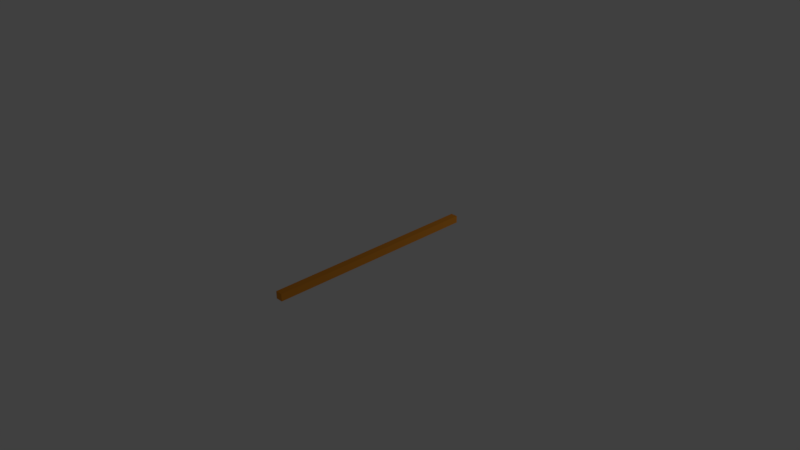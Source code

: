 # Source: woodUvScale.blend  (saved by Blender 2.77.0; exported with 4.5.12 LTS)
import bpy
from mathutils import Matrix  # noqa: F401  (used for matrix-valued properties, if any)

bpy.ops.wm.read_factory_settings(use_empty=True)
scene = bpy.context.scene
scene.name = 'Scene'

# ---- collections
col_collection_1 = bpy.data.collections.new('Collection 1'); scene.collection.children.link(col_collection_1)

# ---- materials (node trees are filled in below, after node groups)
mat_material = bpy.data.materials.new('Material')
mat_material.alpha_threshold = 0.0
mat_material.use_transparent_shadow = False
mat_material.diffuse_color = (0.8, 0.2945, 0.02977, 1.0)
mat_material.roughness = 0.5
mat_material.line_color = (0.0, 0.0, 0.0, 1.0)

# ---- material node trees

# ---- world
world_world = bpy.data.worlds.new('World'); scene.world = world_world
world_world.color = (0.05088, 0.05088, 0.05088)
world_world.use_sun_shadow = False
world_world.sun_shadow_jitter_overblur = 0.0
world_world.cycles.sampling_method = 'MANUAL'

# ---- cameras
cam_camera = bpy.data.cameras.new('Camera')
cam_camera.clip_end = 100.0
cam_camera.lens = 35.0
cam_camera.sensor_width = 32.0
cam_camera.sensor_height = 18.0
cam_camera.ortho_scale = 7.314
cam_camera.dof.focus_distance = 0.0
cam_camera.dof.aperture_fstop = 128.0

# ---- lights
light_lamp = bpy.data.lights.new('Lamp', 'POINT')
light_lamp.transmission_factor = 0.0
light_lamp.cutoff_distance = 30.0
light_lamp.energy = 100.0
light_lamp.shadow_buffer_clip_start = 1.001
light_lamp.shadow_soft_size = 0.1
light_lamp.shadow_maximum_resolution = 0.006
light_lamp.use_absolute_resolution = True

# ---- meshes
me_cube = bpy.data.meshes.new('Cube')
me_cube.from_pydata([(0.05, 0.05, -1.5), (0.05, -0.05, -1.5), (-0.05, -0.05, -1.5), (-0.05, 0.05, -1.5), (0.05, 0.05, 1.5), (0.05, -0.05, 1.5), (-0.05, -0.05, 1.5), (-0.05, 0.05, 1.5)], [], [(0, 1, 2, 3), (4, 7, 6, 5), (0, 4, 5, 1), (1, 5, 6, 2), (2, 6, 7, 3), (4, 0, 3, 7)])
_uv = me_cube.uv_layers.new(name='UVMap')
_uv.uv.foreach_set('vector', [1.987e-08, 0.6667, 0.3333, 0.6667, 0.3333, 1.0, 0.0, 1.0, 0.3333, 0.3333, 0.3333, 0.6667, 4.967e-08, 0.6667, 0.0, 0.3333, 0.6667, 0.3333, 0.3333, 0.3333, 0.3333, 0.0, 0.6667, 1.987e-08, 2.98e-08, 0.3333, 0.0, 1.291e-07, 0.3333, 0.0, 0.3333, 0.3333, 1.0, 0.3333, 0.6667, 0.3333, 0.6667, 8.941e-08, 1.0, 0.0, 0.3333, 0.3333, 0.6667, 0.3333, 0.6667, 0.6667, 0.3333, 0.6667])
me_cube.materials.append(mat_material)
me_cube.use_remesh_preserve_volume = False
me_cube.use_remesh_preserve_attributes = False
me_cube.use_mirror_vertex_groups = False
me_cube.update()

# ---- objects
ob_cube = bpy.data.objects.new('Cube', me_cube)
ob_lamp = bpy.data.objects.new('Lamp', light_lamp)
ob_camera = bpy.data.objects.new('Camera', cam_camera)

# ---- transforms, parenting, visibility, modifiers, constraints
ob_cube.location = (0.0, 0.0, 0.0)
ob_cube.rotation_euler = (1.571, 0.0, 0.0)
ob_cube.lock_rotations_4d = False
ob_cube.empty_display_type = 'ARROWS'
ob_cube.lineart.crease_threshold = 0.0
ob_lamp.location = (3.645, 4.628, 2.703)
ob_lamp.rotation_euler = (0.6503, 0.05522, 1.866)
ob_lamp.lock_rotations_4d = False
ob_lamp.empty_display_type = 'ARROWS'
ob_lamp.color = (0.0, 0.0, 0.0, 0.0)
ob_lamp.lineart.crease_threshold = 0.0
ob_camera.location = (7.481, -6.508, 5.344)
ob_camera.rotation_euler = (1.109, 0.01082, 0.8149)
ob_camera.lock_rotations_4d = False
ob_camera.empty_display_type = 'ARROWS'
ob_camera.color = (0.0, 0.0, 0.0, 0.0)
ob_camera.display_type = 'WIRE'
ob_camera.lineart.crease_threshold = 0.0

# ---- collection membership
col_collection_1.objects.link(ob_cube)
col_collection_1.objects.link(ob_lamp)
col_collection_1.objects.link(ob_camera)

# ---- scene / render settings (as saved in the file)
scene.camera = ob_camera
scene.frame_start = 1; scene.frame_end = 250; scene.frame_set(1)
scene.render.engine = 'BLENDER_EEVEE_NEXT'
scene.render.image_settings.color_depth = '16'
scene.render.resolution_percentage = 50
scene.render.dither_intensity = 0.0
scene.render.bake_margin = 64
scene.cycles.use_denoising = False
scene.cycles.samples = 128
scene.cycles.sampling_pattern = 'TABULATED_SOBOL'
scene.cycles.light_sampling_threshold = 0.0
scene.cycles.use_adaptive_sampling = False
scene.cycles.use_light_tree = False
scene.cycles.blur_glossy = 0.0
scene.cycles.sample_clamp_indirect = 0.0
scene.view_settings.view_transform = 'Standard'
bpy.context.view_layer.update()

